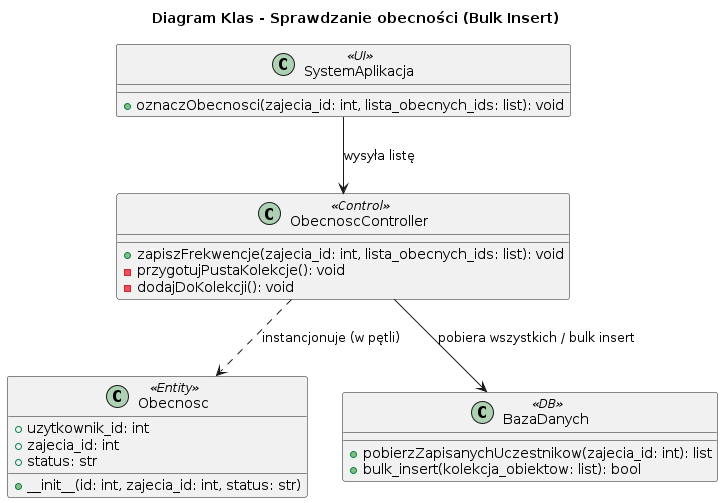

The diagram above was rendered by PlantUML. Its source (embedded in the PNG):
@startuml
title Diagram Klas - Sprawdzanie obecności (Bulk Insert)

class SystemAplikacja <<UI>> {
    + oznaczObecnosci(zajecia_id: int, lista_obecnych_ids: list): void
}

class ObecnoscController <<Control>> {
    + zapiszFrekwencje(zajecia_id: int, lista_obecnych_ids: list): void
    - przygotujPustaKolekcje(): void
    - dodajDoKolekcji(): void
}

class Obecnosc <<Entity>> {
    + uzytkownik_id: int
    + zajecia_id: int
    + status: str
    + __init__(id: int, zajecia_id: int, status: str)
}

class BazaDanych <<DB>> {
    + pobierzZapisanychUczestnikow(zajecia_id: int): list
    + bulk_insert(kolekcja_obiektow: list): bool
}

SystemAplikacja --> ObecnoscController : wysyła listę
ObecnoscController --> BazaDanych : pobiera wszystkich / bulk insert
ObecnoscController ..> Obecnosc : instancjonuje (w pętli)
@enduml